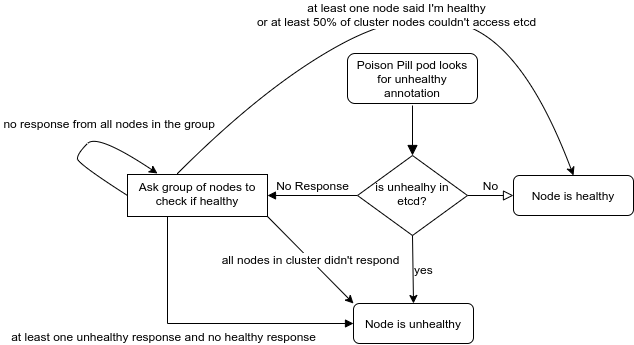

The diagram above was exported from draw.io. Its source (the exported page's mxGraphModel, read from the mxfile embedded in the PNG):
<mxGraphModel dx="1422" dy="797" grid="1" gridSize="10" guides="1" tooltips="1" connect="1" arrows="1" fold="1" page="1" pageScale="1" pageWidth="827" pageHeight="1169" math="0" shadow="0">
  <root>
    <mxCell id="WIyWlLk6GJQsqaUBKTNV-0" />
    <mxCell id="WIyWlLk6GJQsqaUBKTNV-1" parent="WIyWlLk6GJQsqaUBKTNV-0" />
    <mxCell id="WIyWlLk6GJQsqaUBKTNV-2" value="" style="rounded=0;html=1;jettySize=auto;orthogonalLoop=1;fontSize=11;endArrow=block;endFill=1;endSize=8;strokeWidth=1;shadow=0;labelBackgroundColor=none;edgeStyle=orthogonalEdgeStyle;" parent="WIyWlLk6GJQsqaUBKTNV-1" target="WIyWlLk6GJQsqaUBKTNV-6" edge="1">
      <mxGeometry relative="1" as="geometry">
        <mxPoint x="485" y="272" as="sourcePoint" />
      </mxGeometry>
    </mxCell>
    <mxCell id="WIyWlLk6GJQsqaUBKTNV-5" value="No" style="edgeStyle=orthogonalEdgeStyle;rounded=0;html=1;jettySize=auto;orthogonalLoop=1;fontSize=12;endArrow=block;endFill=0;endSize=8;strokeWidth=1;shadow=0;labelBackgroundColor=none;" parent="WIyWlLk6GJQsqaUBKTNV-1" source="WIyWlLk6GJQsqaUBKTNV-6" target="WIyWlLk6GJQsqaUBKTNV-7" edge="1">
      <mxGeometry y="10" relative="1" as="geometry">
        <mxPoint as="offset" />
      </mxGeometry>
    </mxCell>
    <mxCell id="H06NSPj3ucd0Sqr-gmPk-20" value="No Response" style="edgeStyle=orthogonalEdgeStyle;rounded=0;orthogonalLoop=1;jettySize=auto;html=1;endArrow=block;endFill=1;verticalAlign=bottom;fontSize=12;" parent="WIyWlLk6GJQsqaUBKTNV-1" source="WIyWlLk6GJQsqaUBKTNV-6" target="H06NSPj3ucd0Sqr-gmPk-19" edge="1">
      <mxGeometry relative="1" as="geometry" />
    </mxCell>
    <mxCell id="WIyWlLk6GJQsqaUBKTNV-6" value="is unhealhy in etcd?" style="rhombus;whiteSpace=wrap;html=1;shadow=0;fontFamily=Helvetica;fontSize=12;align=center;strokeWidth=1;spacing=6;spacingTop=-4;" parent="WIyWlLk6GJQsqaUBKTNV-1" vertex="1">
      <mxGeometry x="430" y="322" width="110" height="80" as="geometry" />
    </mxCell>
    <mxCell id="WIyWlLk6GJQsqaUBKTNV-7" value="Node is healthy" style="rounded=1;whiteSpace=wrap;html=1;fontSize=12;glass=0;strokeWidth=1;shadow=0;" parent="WIyWlLk6GJQsqaUBKTNV-1" vertex="1">
      <mxGeometry x="586" y="342" width="120" height="40" as="geometry" />
    </mxCell>
    <mxCell id="WIyWlLk6GJQsqaUBKTNV-12" value="Node is unhealthy" style="rounded=1;whiteSpace=wrap;html=1;fontSize=12;glass=0;strokeWidth=1;shadow=0;" parent="WIyWlLk6GJQsqaUBKTNV-1" vertex="1">
      <mxGeometry x="426" y="470" width="120" height="40" as="geometry" />
    </mxCell>
    <mxCell id="H06NSPj3ucd0Sqr-gmPk-0" value="Poison Pill pod looks for unhealthy annotation" style="rounded=1;whiteSpace=wrap;html=1;fontSize=12;glass=0;strokeWidth=1;shadow=0;sketch=0;" parent="WIyWlLk6GJQsqaUBKTNV-1" vertex="1">
      <mxGeometry x="420" y="220" width="130" height="50" as="geometry" />
    </mxCell>
    <mxCell id="H06NSPj3ucd0Sqr-gmPk-28" value="at least one unhealthy response and no healthy response" style="edgeStyle=orthogonalEdgeStyle;rounded=0;orthogonalLoop=1;jettySize=auto;html=1;endArrow=block;endFill=1;entryX=0;entryY=0.5;entryDx=0;entryDy=0;verticalAlign=top;align=right;fontSize=12;" parent="WIyWlLk6GJQsqaUBKTNV-1" source="H06NSPj3ucd0Sqr-gmPk-19" target="WIyWlLk6GJQsqaUBKTNV-12" edge="1">
      <mxGeometry x="0.7543" relative="1" as="geometry">
        <mxPoint x="420" y="490" as="targetPoint" />
        <Array as="points">
          <mxPoint x="240" y="490" />
        </Array>
        <mxPoint as="offset" />
      </mxGeometry>
    </mxCell>
    <mxCell id="H06NSPj3ucd0Sqr-gmPk-19" value="Ask group of nodes to check if healthy" style="whiteSpace=wrap;html=1;shadow=0;strokeWidth=1;spacing=6;spacingTop=-4;gradientColor=#ffffff;" parent="WIyWlLk6GJQsqaUBKTNV-1" vertex="1">
      <mxGeometry x="200" y="341" width="140" height="42" as="geometry" />
    </mxCell>
    <mxCell id="H06NSPj3ucd0Sqr-gmPk-27" value="at least one node said I'm healthy&lt;br style=&quot;font-size: 12px;&quot;&gt;or at least 50% of cluster nodes couldn't access etcd" style="curved=1;endArrow=classic;html=1;entryX=0.5;entryY=0;entryDx=0;entryDy=0;fontSize=12;" parent="WIyWlLk6GJQsqaUBKTNV-1" target="WIyWlLk6GJQsqaUBKTNV-7" edge="1">
      <mxGeometry width="50" height="50" relative="1" as="geometry">
        <mxPoint x="250" y="340" as="sourcePoint" />
        <mxPoint x="370" y="230" as="targetPoint" />
        <Array as="points">
          <mxPoint x="340" y="250" />
          <mxPoint x="490" y="170" />
          <mxPoint x="600" y="220" />
        </Array>
      </mxGeometry>
    </mxCell>
    <mxCell id="H06NSPj3ucd0Sqr-gmPk-29" value="yes" style="endArrow=classic;html=1;align=left;exitX=0.5;exitY=1;exitDx=0;exitDy=0;entryX=0.5;entryY=0;entryDx=0;entryDy=0;fontSize=12;" parent="WIyWlLk6GJQsqaUBKTNV-1" source="WIyWlLk6GJQsqaUBKTNV-6" target="WIyWlLk6GJQsqaUBKTNV-12" edge="1">
      <mxGeometry width="50" height="50" relative="1" as="geometry">
        <mxPoint x="330" y="520" as="sourcePoint" />
        <mxPoint x="380" y="470" as="targetPoint" />
      </mxGeometry>
    </mxCell>
    <mxCell id="H06NSPj3ucd0Sqr-gmPk-30" value="&amp;nbsp;no response from all nodes in the group" style="curved=1;endArrow=classic;html=1;align=center;exitX=0;exitY=0.5;exitDx=0;exitDy=0;verticalAlign=bottom;fontSize=12;" parent="WIyWlLk6GJQsqaUBKTNV-1" source="H06NSPj3ucd0Sqr-gmPk-19" edge="1">
      <mxGeometry x="0.2485" y="6" width="50" height="50" relative="1" as="geometry">
        <mxPoint x="100" y="320" as="sourcePoint" />
        <mxPoint x="230" y="340" as="targetPoint" />
        <Array as="points">
          <mxPoint x="150" y="330" />
          <mxPoint x="150" y="320" />
          <mxPoint x="170" y="300" />
        </Array>
        <mxPoint as="offset" />
      </mxGeometry>
    </mxCell>
    <mxCell id="H06NSPj3ucd0Sqr-gmPk-32" value="all nodes in cluster didn't respond" style="endArrow=classic;html=1;align=center;exitX=1;exitY=1;exitDx=0;exitDy=0;verticalAlign=middle;entryX=0;entryY=0;entryDx=0;entryDy=0;fontSize=12;" parent="WIyWlLk6GJQsqaUBKTNV-1" source="H06NSPj3ucd0Sqr-gmPk-19" target="WIyWlLk6GJQsqaUBKTNV-12" edge="1">
      <mxGeometry width="50" height="50" relative="1" as="geometry">
        <mxPoint x="330" y="520" as="sourcePoint" />
        <mxPoint x="426" y="470" as="targetPoint" />
      </mxGeometry>
    </mxCell>
  </root>
</mxGraphModel>